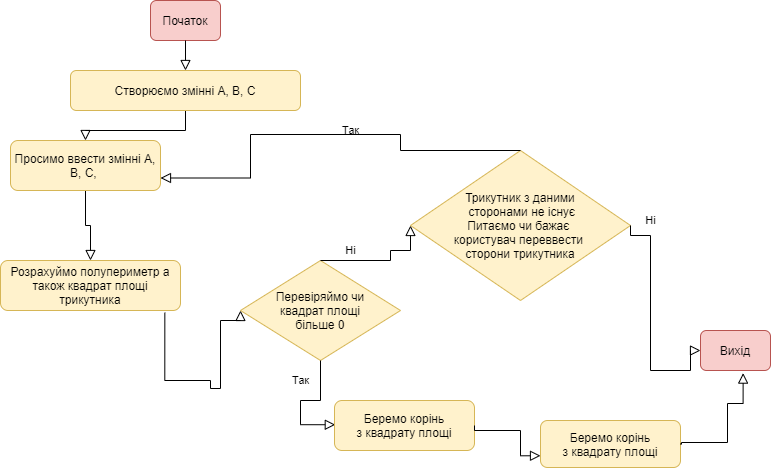

The diagram above was exported from draw.io. Its source (the exported page's mxGraphModel, read from the mxfile embedded in the PNG):
<mxGraphModel dx="1038" dy="547" grid="1" gridSize="10" guides="1" tooltips="1" connect="1" arrows="1" fold="1" page="1" pageScale="1" pageWidth="827" pageHeight="1169" math="0" shadow="0">
  <root>
    <mxCell id="WIyWlLk6GJQsqaUBKTNV-0" />
    <mxCell id="WIyWlLk6GJQsqaUBKTNV-1" parent="WIyWlLk6GJQsqaUBKTNV-0" />
    <mxCell id="WIyWlLk6GJQsqaUBKTNV-2" value="" style="rounded=0;html=1;jettySize=auto;orthogonalLoop=1;fontSize=11;endArrow=block;endFill=0;endSize=8;strokeWidth=1;shadow=0;labelBackgroundColor=none;edgeStyle=orthogonalEdgeStyle;entryX=0.5;entryY=0;entryDx=0;entryDy=0;" parent="WIyWlLk6GJQsqaUBKTNV-1" source="WIyWlLk6GJQsqaUBKTNV-3" target="042imEWjRr1TxFeXqD62-0" edge="1">
      <mxGeometry relative="1" as="geometry">
        <mxPoint x="175" y="150" as="targetPoint" />
      </mxGeometry>
    </mxCell>
    <mxCell id="WIyWlLk6GJQsqaUBKTNV-3" value="Створюємо змінні A, B, C" style="rounded=1;whiteSpace=wrap;html=1;fontSize=12;glass=0;strokeWidth=1;shadow=0;fillColor=#fff2cc;strokeColor=#d6b656;" parent="WIyWlLk6GJQsqaUBKTNV-1" vertex="1">
      <mxGeometry x="150" y="80" width="230" height="40" as="geometry" />
    </mxCell>
    <mxCell id="ZsdwQJhMk53g13YsisOh-2" value="" style="rounded=0;html=1;jettySize=auto;orthogonalLoop=1;fontSize=11;endArrow=block;endFill=0;endSize=8;strokeWidth=1;shadow=0;labelBackgroundColor=none;edgeStyle=orthogonalEdgeStyle;entryX=0.5;entryY=0;entryDx=0;entryDy=0;" parent="WIyWlLk6GJQsqaUBKTNV-1" source="042imEWjRr1TxFeXqD62-0" edge="1">
      <mxGeometry relative="1" as="geometry">
        <mxPoint x="175" y="270" as="sourcePoint" />
        <mxPoint x="170" y="270" as="targetPoint" />
      </mxGeometry>
    </mxCell>
    <mxCell id="042imEWjRr1TxFeXqD62-0" value="Просимо ввести змінні A, B, C,&amp;nbsp;" style="rounded=1;whiteSpace=wrap;html=1;fontSize=12;glass=0;strokeWidth=1;shadow=0;fillColor=#fff2cc;strokeColor=#d6b656;" parent="WIyWlLk6GJQsqaUBKTNV-1" vertex="1">
      <mxGeometry x="90" y="150" width="150" height="50" as="geometry" />
    </mxCell>
    <mxCell id="042imEWjRr1TxFeXqD62-2" value="Розрахуймо полупериметр а також квадрат площі трикутника" style="rounded=1;whiteSpace=wrap;html=1;fontSize=12;glass=0;strokeWidth=1;shadow=0;fillColor=#fff2cc;strokeColor=#d6b656;" parent="WIyWlLk6GJQsqaUBKTNV-1" vertex="1">
      <mxGeometry x="80" y="270" width="180" height="50" as="geometry" />
    </mxCell>
    <mxCell id="042imEWjRr1TxFeXqD62-4" value="" style="rounded=0;html=1;jettySize=auto;orthogonalLoop=1;fontSize=11;endArrow=block;endFill=0;endSize=8;strokeWidth=1;shadow=0;labelBackgroundColor=none;edgeStyle=orthogonalEdgeStyle;entryX=0;entryY=0.5;entryDx=0;entryDy=0;exitX=0.913;exitY=1.044;exitDx=0;exitDy=0;exitPerimeter=0;" parent="WIyWlLk6GJQsqaUBKTNV-1" source="042imEWjRr1TxFeXqD62-2" target="042imEWjRr1TxFeXqD62-5" edge="1">
      <mxGeometry x="0.3333" y="20" relative="1" as="geometry">
        <mxPoint as="offset" />
        <mxPoint x="260" y="390" as="sourcePoint" />
        <mxPoint x="310" y="385" as="targetPoint" />
        <Array as="points">
          <mxPoint x="244" y="390" />
          <mxPoint x="290" y="390" />
          <mxPoint x="290" y="398" />
          <mxPoint x="300" y="398" />
          <mxPoint x="300" y="330" />
          <mxPoint x="320" y="330" />
        </Array>
      </mxGeometry>
    </mxCell>
    <mxCell id="042imEWjRr1TxFeXqD62-5" value="Перевіряймо чи&lt;br&gt;&amp;nbsp;квадрат площі &lt;br&gt;більше 0" style="rhombus;whiteSpace=wrap;html=1;fillColor=#fff2cc;strokeColor=#d6b656;" parent="WIyWlLk6GJQsqaUBKTNV-1" vertex="1">
      <mxGeometry x="320" y="270" width="160" height="100" as="geometry" />
    </mxCell>
    <mxCell id="QL-3zpwu_z2vWu3pUXzD-0" value="Так" style="rounded=0;html=1;jettySize=auto;orthogonalLoop=1;fontSize=11;endArrow=block;endFill=0;endSize=8;strokeWidth=1;shadow=0;labelBackgroundColor=none;edgeStyle=orthogonalEdgeStyle;exitX=0.5;exitY=1;exitDx=0;exitDy=0;entryX=0.087;entryY=0.428;entryDx=0;entryDy=0;entryPerimeter=0;" parent="WIyWlLk6GJQsqaUBKTNV-1" source="042imEWjRr1TxFeXqD62-5" edge="1">
      <mxGeometry x="0.0085" y="-20" relative="1" as="geometry">
        <mxPoint x="20" y="-20" as="offset" />
        <mxPoint x="400" y="180" as="sourcePoint" />
        <mxPoint x="414.78999999999996" y="434.24" as="targetPoint" />
        <Array as="points">
          <mxPoint x="400" y="410" />
          <mxPoint x="380" y="410" />
          <mxPoint x="380" y="434" />
        </Array>
      </mxGeometry>
    </mxCell>
    <mxCell id="QL-3zpwu_z2vWu3pUXzD-1" value="Ні" style="rounded=0;html=1;jettySize=auto;orthogonalLoop=1;fontSize=11;endArrow=block;endFill=0;endSize=8;strokeWidth=1;shadow=0;labelBackgroundColor=none;edgeStyle=orthogonalEdgeStyle;exitX=0.5;exitY=0;exitDx=0;exitDy=0;entryX=0;entryY=0.5;entryDx=0;entryDy=0;" parent="WIyWlLk6GJQsqaUBKTNV-1" source="042imEWjRr1TxFeXqD62-5" target="QL-3zpwu_z2vWu3pUXzD-3" edge="1">
      <mxGeometry x="-0.3548" y="14" relative="1" as="geometry">
        <mxPoint x="-10" y="4" as="offset" />
        <mxPoint x="450" y="150" as="sourcePoint" />
        <mxPoint x="540" y="250" as="targetPoint" />
        <Array as="points">
          <mxPoint x="470" y="270" />
          <mxPoint x="470" y="260" />
        </Array>
      </mxGeometry>
    </mxCell>
    <mxCell id="QL-3zpwu_z2vWu3pUXzD-2" value="Беремо корінь&lt;br&gt;з квадрату площі" style="rounded=1;whiteSpace=wrap;html=1;fontSize=12;glass=0;strokeWidth=1;shadow=0;fillColor=#fff2cc;strokeColor=#d6b656;" parent="WIyWlLk6GJQsqaUBKTNV-1" vertex="1">
      <mxGeometry x="414" y="410" width="140" height="50" as="geometry" />
    </mxCell>
    <mxCell id="QL-3zpwu_z2vWu3pUXzD-3" value="Трикутник з даними&lt;br&gt;&amp;nbsp;сторонами не існує&lt;br&gt;Питаємо чи бажає &lt;br&gt;користувач переввести &lt;br&gt;сторони трикутника" style="rhombus;whiteSpace=wrap;html=1;fillColor=#fff2cc;strokeColor=#d6b656;" parent="WIyWlLk6GJQsqaUBKTNV-1" vertex="1">
      <mxGeometry x="490" y="160" width="220" height="150" as="geometry" />
    </mxCell>
    <mxCell id="QL-3zpwu_z2vWu3pUXzD-4" value="Ні" style="rounded=0;html=1;jettySize=auto;orthogonalLoop=1;fontSize=11;endArrow=block;endFill=0;endSize=8;strokeWidth=1;shadow=0;labelBackgroundColor=none;edgeStyle=orthogonalEdgeStyle;exitX=1;exitY=0.5;exitDx=0;exitDy=0;entryX=0;entryY=0.5;entryDx=0;entryDy=0;" parent="WIyWlLk6GJQsqaUBKTNV-1" source="QL-3zpwu_z2vWu3pUXzD-3" target="QL-3zpwu_z2vWu3pUXzD-8" edge="1">
      <mxGeometry x="-0.7447" y="-15" relative="1" as="geometry">
        <mxPoint x="15" y="-15" as="offset" />
        <mxPoint x="730" y="245" as="sourcePoint" />
        <mxPoint x="730" y="370" as="targetPoint" />
        <Array as="points">
          <mxPoint x="710" y="245" />
          <mxPoint x="730" y="245" />
          <mxPoint x="730" y="380" />
          <mxPoint x="770" y="380" />
        </Array>
      </mxGeometry>
    </mxCell>
    <mxCell id="QL-3zpwu_z2vWu3pUXzD-5" value="Так" style="rounded=0;html=1;jettySize=auto;orthogonalLoop=1;fontSize=11;endArrow=block;endFill=0;endSize=8;strokeWidth=1;shadow=0;labelBackgroundColor=none;edgeStyle=orthogonalEdgeStyle;exitX=0.5;exitY=0;exitDx=0;exitDy=0;entryX=1;entryY=0.75;entryDx=0;entryDy=0;" parent="WIyWlLk6GJQsqaUBKTNV-1" source="QL-3zpwu_z2vWu3pUXzD-3" target="042imEWjRr1TxFeXqD62-0" edge="1">
      <mxGeometry x="-0.1132" y="-4" relative="1" as="geometry">
        <mxPoint as="offset" />
        <mxPoint x="500.01" y="79.99999999999999" as="sourcePoint" />
        <mxPoint x="514.8" y="144.24" as="targetPoint" />
        <Array as="points">
          <mxPoint x="480" y="160" />
          <mxPoint x="480" y="144" />
          <mxPoint x="330" y="144" />
          <mxPoint x="330" y="188" />
        </Array>
      </mxGeometry>
    </mxCell>
    <mxCell id="QL-3zpwu_z2vWu3pUXzD-6" value="Беремо корінь&lt;br&gt;з квадрату площі" style="rounded=1;whiteSpace=wrap;html=1;fontSize=12;glass=0;strokeWidth=1;shadow=0;fillColor=#fff2cc;strokeColor=#d6b656;" parent="WIyWlLk6GJQsqaUBKTNV-1" vertex="1">
      <mxGeometry x="620" y="430" width="140" height="47" as="geometry" />
    </mxCell>
    <mxCell id="QL-3zpwu_z2vWu3pUXzD-7" value="" style="rounded=0;html=1;jettySize=auto;orthogonalLoop=1;fontSize=11;endArrow=block;endFill=0;endSize=8;strokeWidth=1;shadow=0;labelBackgroundColor=none;edgeStyle=orthogonalEdgeStyle;exitX=1;exitY=0.5;exitDx=0;exitDy=0;entryX=0;entryY=0.75;entryDx=0;entryDy=0;" parent="WIyWlLk6GJQsqaUBKTNV-1" source="QL-3zpwu_z2vWu3pUXzD-2" target="QL-3zpwu_z2vWu3pUXzD-6" edge="1">
      <mxGeometry x="-0.5454" y="15" relative="1" as="geometry">
        <mxPoint as="offset" />
        <mxPoint x="574" y="450" as="sourcePoint" />
        <mxPoint x="588.79" y="514.24" as="targetPoint" />
        <Array as="points">
          <mxPoint x="554" y="440" />
          <mxPoint x="600" y="440" />
        </Array>
      </mxGeometry>
    </mxCell>
    <mxCell id="QL-3zpwu_z2vWu3pUXzD-8" value="Вихід" style="rounded=1;whiteSpace=wrap;html=1;fontSize=12;glass=0;strokeWidth=1;shadow=0;fillColor=#f8cecc;strokeColor=#b85450;" parent="WIyWlLk6GJQsqaUBKTNV-1" vertex="1">
      <mxGeometry x="780" y="340" width="70" height="40" as="geometry" />
    </mxCell>
    <mxCell id="QL-3zpwu_z2vWu3pUXzD-9" value="" style="rounded=0;html=1;jettySize=auto;orthogonalLoop=1;fontSize=11;endArrow=block;endFill=0;endSize=8;strokeWidth=1;shadow=0;labelBackgroundColor=none;edgeStyle=orthogonalEdgeStyle;entryX=0.609;entryY=1.065;entryDx=0;entryDy=0;entryPerimeter=0;exitX=1;exitY=0.5;exitDx=0;exitDy=0;" parent="WIyWlLk6GJQsqaUBKTNV-1" source="QL-3zpwu_z2vWu3pUXzD-6" target="QL-3zpwu_z2vWu3pUXzD-8" edge="1">
      <mxGeometry x="-0.5454" y="15" relative="1" as="geometry">
        <mxPoint as="offset" />
        <mxPoint x="770" y="440" as="sourcePoint" />
        <mxPoint x="827" y="476.95" as="targetPoint" />
        <Array as="points">
          <mxPoint x="761" y="454" />
          <mxPoint x="761" y="452" />
          <mxPoint x="807" y="452" />
          <mxPoint x="807" y="413" />
        </Array>
      </mxGeometry>
    </mxCell>
    <mxCell id="QL-3zpwu_z2vWu3pUXzD-10" value="Початок" style="rounded=1;whiteSpace=wrap;html=1;fontSize=12;glass=0;strokeWidth=1;shadow=0;fillColor=#f8cecc;strokeColor=#b85450;" parent="WIyWlLk6GJQsqaUBKTNV-1" vertex="1">
      <mxGeometry x="230" y="10" width="70" height="40" as="geometry" />
    </mxCell>
    <mxCell id="QL-3zpwu_z2vWu3pUXzD-11" value="" style="rounded=0;html=1;jettySize=auto;orthogonalLoop=1;fontSize=11;endArrow=block;endFill=0;endSize=8;strokeWidth=1;shadow=0;labelBackgroundColor=none;edgeStyle=orthogonalEdgeStyle;entryX=0.5;entryY=0;entryDx=0;entryDy=0;exitX=0.5;exitY=1;exitDx=0;exitDy=0;" parent="WIyWlLk6GJQsqaUBKTNV-1" source="QL-3zpwu_z2vWu3pUXzD-10" target="WIyWlLk6GJQsqaUBKTNV-3" edge="1">
      <mxGeometry relative="1" as="geometry">
        <mxPoint x="150" y="100" as="targetPoint" />
        <mxPoint x="250" y="70" as="sourcePoint" />
      </mxGeometry>
    </mxCell>
  </root>
</mxGraphModel>